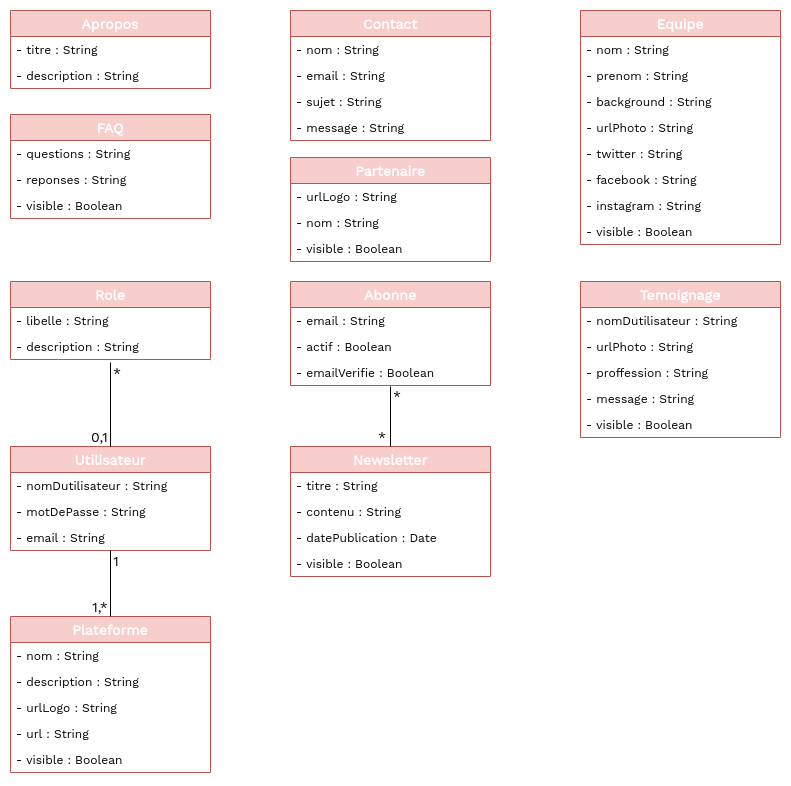

The diagram above was exported from draw.io. Its source (the exported page's mxGraphModel, read from the mxfile embedded in the PNG):
<mxGraphModel dx="760" dy="515" grid="1" gridSize="10" guides="1" tooltips="1" connect="1" arrows="1" fold="1" page="1" pageScale="1" pageWidth="850" pageHeight="1100" math="0" shadow="0">
  <root>
    <mxCell id="0" />
    <mxCell id="1" parent="0" />
    <mxCell id="4tG4WmW0F4cCYeIEFIGZ-1" value="FAQ" style="swimlane;fontStyle=1;childLayout=stackLayout;horizontal=1;startSize=26;fillColor=#f8cecc;horizontalStack=0;resizeParent=1;resizeParentMax=0;resizeLast=0;collapsible=1;marginBottom=0;strokeColor=#b85450;fontColor=#FFFFFF;fontFamily=Work Sans;fontSize=14;" vertex="1" parent="1">
      <mxGeometry x="10" y="114" width="200" height="104" as="geometry" />
    </mxCell>
    <mxCell id="4tG4WmW0F4cCYeIEFIGZ-2" value="- questions : String" style="text;strokeColor=none;fillColor=none;align=left;verticalAlign=top;spacingLeft=4;spacingRight=4;overflow=hidden;rotatable=0;points=[[0,0.5],[1,0.5]];portConstraint=eastwest;fontFamily=Work Sans;" vertex="1" parent="4tG4WmW0F4cCYeIEFIGZ-1">
      <mxGeometry y="26" width="200" height="26" as="geometry" />
    </mxCell>
    <mxCell id="4tG4WmW0F4cCYeIEFIGZ-3" value="- reponses : String" style="text;strokeColor=none;fillColor=none;align=left;verticalAlign=top;spacingLeft=4;spacingRight=4;overflow=hidden;rotatable=0;points=[[0,0.5],[1,0.5]];portConstraint=eastwest;fontFamily=Work Sans;" vertex="1" parent="4tG4WmW0F4cCYeIEFIGZ-1">
      <mxGeometry y="52" width="200" height="26" as="geometry" />
    </mxCell>
    <mxCell id="4tG4WmW0F4cCYeIEFIGZ-52" value="- visible : Boolean" style="text;strokeColor=none;fillColor=none;align=left;verticalAlign=top;spacingLeft=4;spacingRight=4;overflow=hidden;rotatable=0;points=[[0,0.5],[1,0.5]];portConstraint=eastwest;fontFamily=Work Sans;" vertex="1" parent="4tG4WmW0F4cCYeIEFIGZ-1">
      <mxGeometry y="78" width="200" height="26" as="geometry" />
    </mxCell>
    <mxCell id="4tG4WmW0F4cCYeIEFIGZ-5" value="Apropos" style="swimlane;fontStyle=1;childLayout=stackLayout;horizontal=1;startSize=26;fillColor=#f8cecc;horizontalStack=0;resizeParent=1;resizeParentMax=0;resizeLast=0;collapsible=1;marginBottom=0;strokeColor=#b85450;fontColor=#FFFFFF;fontFamily=Work Sans;fontSize=14;" vertex="1" parent="1">
      <mxGeometry x="10" y="10" width="200" height="78" as="geometry" />
    </mxCell>
    <mxCell id="4tG4WmW0F4cCYeIEFIGZ-6" value="- titre : String" style="text;strokeColor=none;fillColor=none;align=left;verticalAlign=top;spacingLeft=4;spacingRight=4;overflow=hidden;rotatable=0;points=[[0,0.5],[1,0.5]];portConstraint=eastwest;fontFamily=Work Sans;" vertex="1" parent="4tG4WmW0F4cCYeIEFIGZ-5">
      <mxGeometry y="26" width="200" height="26" as="geometry" />
    </mxCell>
    <mxCell id="4tG4WmW0F4cCYeIEFIGZ-7" value="- description : String" style="text;strokeColor=none;fillColor=none;align=left;verticalAlign=top;spacingLeft=4;spacingRight=4;overflow=hidden;rotatable=0;points=[[0,0.5],[1,0.5]];portConstraint=eastwest;fontFamily=Work Sans;" vertex="1" parent="4tG4WmW0F4cCYeIEFIGZ-5">
      <mxGeometry y="52" width="200" height="26" as="geometry" />
    </mxCell>
    <mxCell id="4tG4WmW0F4cCYeIEFIGZ-9" value="Equipe" style="swimlane;fontStyle=1;childLayout=stackLayout;horizontal=1;startSize=26;fillColor=#f8cecc;horizontalStack=0;resizeParent=1;resizeParentMax=0;resizeLast=0;collapsible=1;marginBottom=0;strokeColor=#b85450;fontColor=#FFFFFF;fontFamily=Work Sans;fontSize=14;" vertex="1" parent="1">
      <mxGeometry x="580" y="10" width="200" height="234" as="geometry" />
    </mxCell>
    <mxCell id="4tG4WmW0F4cCYeIEFIGZ-10" value="- nom : String" style="text;strokeColor=none;fillColor=none;align=left;verticalAlign=top;spacingLeft=4;spacingRight=4;overflow=hidden;rotatable=0;points=[[0,0.5],[1,0.5]];portConstraint=eastwest;fontFamily=Work Sans;" vertex="1" parent="4tG4WmW0F4cCYeIEFIGZ-9">
      <mxGeometry y="26" width="200" height="26" as="geometry" />
    </mxCell>
    <mxCell id="4tG4WmW0F4cCYeIEFIGZ-11" value="- prenom : String" style="text;strokeColor=none;fillColor=none;align=left;verticalAlign=top;spacingLeft=4;spacingRight=4;overflow=hidden;rotatable=0;points=[[0,0.5],[1,0.5]];portConstraint=eastwest;fontFamily=Work Sans;" vertex="1" parent="4tG4WmW0F4cCYeIEFIGZ-9">
      <mxGeometry y="52" width="200" height="26" as="geometry" />
    </mxCell>
    <mxCell id="4tG4WmW0F4cCYeIEFIGZ-12" value="- background : String" style="text;strokeColor=none;fillColor=none;align=left;verticalAlign=top;spacingLeft=4;spacingRight=4;overflow=hidden;rotatable=0;points=[[0,0.5],[1,0.5]];portConstraint=eastwest;fontFamily=Work Sans;" vertex="1" parent="4tG4WmW0F4cCYeIEFIGZ-9">
      <mxGeometry y="78" width="200" height="26" as="geometry" />
    </mxCell>
    <mxCell id="4tG4WmW0F4cCYeIEFIGZ-20" value="- urlPhoto : String" style="text;strokeColor=none;fillColor=none;align=left;verticalAlign=top;spacingLeft=4;spacingRight=4;overflow=hidden;rotatable=0;points=[[0,0.5],[1,0.5]];portConstraint=eastwest;fontFamily=Work Sans;" vertex="1" parent="4tG4WmW0F4cCYeIEFIGZ-9">
      <mxGeometry y="104" width="200" height="26" as="geometry" />
    </mxCell>
    <mxCell id="4tG4WmW0F4cCYeIEFIGZ-17" value="- twitter : String" style="text;strokeColor=none;fillColor=none;align=left;verticalAlign=top;spacingLeft=4;spacingRight=4;overflow=hidden;rotatable=0;points=[[0,0.5],[1,0.5]];portConstraint=eastwest;fontFamily=Work Sans;" vertex="1" parent="4tG4WmW0F4cCYeIEFIGZ-9">
      <mxGeometry y="130" width="200" height="26" as="geometry" />
    </mxCell>
    <mxCell id="4tG4WmW0F4cCYeIEFIGZ-18" value="- facebook : String" style="text;strokeColor=none;fillColor=none;align=left;verticalAlign=top;spacingLeft=4;spacingRight=4;overflow=hidden;rotatable=0;points=[[0,0.5],[1,0.5]];portConstraint=eastwest;fontFamily=Work Sans;" vertex="1" parent="4tG4WmW0F4cCYeIEFIGZ-9">
      <mxGeometry y="156" width="200" height="26" as="geometry" />
    </mxCell>
    <mxCell id="4tG4WmW0F4cCYeIEFIGZ-19" value="- instagram : String" style="text;strokeColor=none;fillColor=none;align=left;verticalAlign=top;spacingLeft=4;spacingRight=4;overflow=hidden;rotatable=0;points=[[0,0.5],[1,0.5]];portConstraint=eastwest;fontFamily=Work Sans;" vertex="1" parent="4tG4WmW0F4cCYeIEFIGZ-9">
      <mxGeometry y="182" width="200" height="26" as="geometry" />
    </mxCell>
    <mxCell id="4tG4WmW0F4cCYeIEFIGZ-51" value="- visible : Boolean" style="text;strokeColor=none;fillColor=none;align=left;verticalAlign=top;spacingLeft=4;spacingRight=4;overflow=hidden;rotatable=0;points=[[0,0.5],[1,0.5]];portConstraint=eastwest;fontFamily=Work Sans;" vertex="1" parent="4tG4WmW0F4cCYeIEFIGZ-9">
      <mxGeometry y="208" width="200" height="26" as="geometry" />
    </mxCell>
    <mxCell id="4tG4WmW0F4cCYeIEFIGZ-13" value="Partenaire" style="swimlane;fontStyle=1;childLayout=stackLayout;horizontal=1;startSize=26;fillColor=#f8cecc;horizontalStack=0;resizeParent=1;resizeParentMax=0;resizeLast=0;collapsible=1;marginBottom=0;strokeColor=#b85450;fontColor=#FFFFFF;fontFamily=Work Sans;fontSize=14;" vertex="1" parent="1">
      <mxGeometry x="290" y="157" width="200" height="104" as="geometry" />
    </mxCell>
    <mxCell id="4tG4WmW0F4cCYeIEFIGZ-14" value="- urlLogo : String" style="text;strokeColor=none;fillColor=none;align=left;verticalAlign=top;spacingLeft=4;spacingRight=4;overflow=hidden;rotatable=0;points=[[0,0.5],[1,0.5]];portConstraint=eastwest;fontFamily=Work Sans;" vertex="1" parent="4tG4WmW0F4cCYeIEFIGZ-13">
      <mxGeometry y="26" width="200" height="26" as="geometry" />
    </mxCell>
    <mxCell id="4tG4WmW0F4cCYeIEFIGZ-15" value="- nom : String" style="text;strokeColor=none;fillColor=none;align=left;verticalAlign=top;spacingLeft=4;spacingRight=4;overflow=hidden;rotatable=0;points=[[0,0.5],[1,0.5]];portConstraint=eastwest;fontFamily=Work Sans;" vertex="1" parent="4tG4WmW0F4cCYeIEFIGZ-13">
      <mxGeometry y="52" width="200" height="26" as="geometry" />
    </mxCell>
    <mxCell id="4tG4WmW0F4cCYeIEFIGZ-56" value="- visible : Boolean" style="text;strokeColor=none;fillColor=none;align=left;verticalAlign=top;spacingLeft=4;spacingRight=4;overflow=hidden;rotatable=0;points=[[0,0.5],[1,0.5]];portConstraint=eastwest;fontFamily=Work Sans;" vertex="1" parent="4tG4WmW0F4cCYeIEFIGZ-13">
      <mxGeometry y="78" width="200" height="26" as="geometry" />
    </mxCell>
    <mxCell id="4tG4WmW0F4cCYeIEFIGZ-21" value="Role" style="swimlane;fontStyle=1;childLayout=stackLayout;horizontal=1;startSize=26;fillColor=#f8cecc;horizontalStack=0;resizeParent=1;resizeParentMax=0;resizeLast=0;collapsible=1;marginBottom=0;strokeColor=#b85450;fontColor=#FFFFFF;fontFamily=Work Sans;fontSize=14;" vertex="1" parent="1">
      <mxGeometry x="10" y="281" width="200" height="78" as="geometry" />
    </mxCell>
    <mxCell id="4tG4WmW0F4cCYeIEFIGZ-22" value="- libelle : String" style="text;strokeColor=none;fillColor=none;align=left;verticalAlign=top;spacingLeft=4;spacingRight=4;overflow=hidden;rotatable=0;points=[[0,0.5],[1,0.5]];portConstraint=eastwest;fontFamily=Work Sans;" vertex="1" parent="4tG4WmW0F4cCYeIEFIGZ-21">
      <mxGeometry y="26" width="200" height="26" as="geometry" />
    </mxCell>
    <mxCell id="4tG4WmW0F4cCYeIEFIGZ-23" value="- description : String" style="text;strokeColor=none;fillColor=none;align=left;verticalAlign=top;spacingLeft=4;spacingRight=4;overflow=hidden;rotatable=0;points=[[0,0.5],[1,0.5]];portConstraint=eastwest;fontFamily=Work Sans;" vertex="1" parent="4tG4WmW0F4cCYeIEFIGZ-21">
      <mxGeometry y="52" width="200" height="26" as="geometry" />
    </mxCell>
    <mxCell id="4tG4WmW0F4cCYeIEFIGZ-25" value="Plateforme" style="swimlane;fontStyle=1;childLayout=stackLayout;horizontal=1;startSize=26;fillColor=#f8cecc;horizontalStack=0;resizeParent=1;resizeParentMax=0;resizeLast=0;collapsible=1;marginBottom=0;strokeColor=#b85450;fontColor=#FFFFFF;fontFamily=Work Sans;fontSize=14;" vertex="1" parent="1">
      <mxGeometry x="10" y="616" width="200" height="156" as="geometry" />
    </mxCell>
    <mxCell id="4tG4WmW0F4cCYeIEFIGZ-27" value="- nom : String" style="text;strokeColor=none;fillColor=none;align=left;verticalAlign=top;spacingLeft=4;spacingRight=4;overflow=hidden;rotatable=0;points=[[0,0.5],[1,0.5]];portConstraint=eastwest;fontFamily=Work Sans;" vertex="1" parent="4tG4WmW0F4cCYeIEFIGZ-25">
      <mxGeometry y="26" width="200" height="26" as="geometry" />
    </mxCell>
    <mxCell id="4tG4WmW0F4cCYeIEFIGZ-26" value="- description : String" style="text;strokeColor=none;fillColor=none;align=left;verticalAlign=top;spacingLeft=4;spacingRight=4;overflow=hidden;rotatable=0;points=[[0,0.5],[1,0.5]];portConstraint=eastwest;fontFamily=Work Sans;" vertex="1" parent="4tG4WmW0F4cCYeIEFIGZ-25">
      <mxGeometry y="52" width="200" height="26" as="geometry" />
    </mxCell>
    <mxCell id="4tG4WmW0F4cCYeIEFIGZ-28" value="- urlLogo : String" style="text;strokeColor=none;fillColor=none;align=left;verticalAlign=top;spacingLeft=4;spacingRight=4;overflow=hidden;rotatable=0;points=[[0,0.5],[1,0.5]];portConstraint=eastwest;fontFamily=Work Sans;" vertex="1" parent="4tG4WmW0F4cCYeIEFIGZ-25">
      <mxGeometry y="78" width="200" height="26" as="geometry" />
    </mxCell>
    <mxCell id="4tG4WmW0F4cCYeIEFIGZ-29" value="- url : String" style="text;strokeColor=none;fillColor=none;align=left;verticalAlign=top;spacingLeft=4;spacingRight=4;overflow=hidden;rotatable=0;points=[[0,0.5],[1,0.5]];portConstraint=eastwest;fontFamily=Work Sans;" vertex="1" parent="4tG4WmW0F4cCYeIEFIGZ-25">
      <mxGeometry y="104" width="200" height="26" as="geometry" />
    </mxCell>
    <mxCell id="4tG4WmW0F4cCYeIEFIGZ-54" value="- visible : Boolean" style="text;strokeColor=none;fillColor=none;align=left;verticalAlign=top;spacingLeft=4;spacingRight=4;overflow=hidden;rotatable=0;points=[[0,0.5],[1,0.5]];portConstraint=eastwest;fontFamily=Work Sans;" vertex="1" parent="4tG4WmW0F4cCYeIEFIGZ-25">
      <mxGeometry y="130" width="200" height="26" as="geometry" />
    </mxCell>
    <mxCell id="4tG4WmW0F4cCYeIEFIGZ-30" value="Newsletter" style="swimlane;fontStyle=1;childLayout=stackLayout;horizontal=1;startSize=26;fillColor=#f8cecc;horizontalStack=0;resizeParent=1;resizeParentMax=0;resizeLast=0;collapsible=1;marginBottom=0;strokeColor=#b85450;fontColor=#FFFFFF;fontFamily=Work Sans;fontSize=14;" vertex="1" parent="1">
      <mxGeometry x="290" y="446" width="200" height="130" as="geometry" />
    </mxCell>
    <mxCell id="4tG4WmW0F4cCYeIEFIGZ-31" value="- titre : String" style="text;strokeColor=none;fillColor=none;align=left;verticalAlign=top;spacingLeft=4;spacingRight=4;overflow=hidden;rotatable=0;points=[[0,0.5],[1,0.5]];portConstraint=eastwest;fontFamily=Work Sans;" vertex="1" parent="4tG4WmW0F4cCYeIEFIGZ-30">
      <mxGeometry y="26" width="200" height="26" as="geometry" />
    </mxCell>
    <mxCell id="4tG4WmW0F4cCYeIEFIGZ-32" value="- contenu : String" style="text;strokeColor=none;fillColor=none;align=left;verticalAlign=top;spacingLeft=4;spacingRight=4;overflow=hidden;rotatable=0;points=[[0,0.5],[1,0.5]];portConstraint=eastwest;fontFamily=Work Sans;" vertex="1" parent="4tG4WmW0F4cCYeIEFIGZ-30">
      <mxGeometry y="52" width="200" height="26" as="geometry" />
    </mxCell>
    <mxCell id="4tG4WmW0F4cCYeIEFIGZ-41" value="- datePublication : Date" style="text;strokeColor=none;fillColor=none;align=left;verticalAlign=top;spacingLeft=4;spacingRight=4;overflow=hidden;rotatable=0;points=[[0,0.5],[1,0.5]];portConstraint=eastwest;fontFamily=Work Sans;" vertex="1" parent="4tG4WmW0F4cCYeIEFIGZ-30">
      <mxGeometry y="78" width="200" height="26" as="geometry" />
    </mxCell>
    <mxCell id="4tG4WmW0F4cCYeIEFIGZ-74" value="- visible : Boolean" style="text;strokeColor=none;fillColor=none;align=left;verticalAlign=top;spacingLeft=4;spacingRight=4;overflow=hidden;rotatable=0;points=[[0,0.5],[1,0.5]];portConstraint=eastwest;fontFamily=Work Sans;" vertex="1" parent="4tG4WmW0F4cCYeIEFIGZ-30">
      <mxGeometry y="104" width="200" height="26" as="geometry" />
    </mxCell>
    <mxCell id="4tG4WmW0F4cCYeIEFIGZ-33" value="Contact" style="swimlane;fontStyle=1;childLayout=stackLayout;horizontal=1;startSize=26;fillColor=#f8cecc;horizontalStack=0;resizeParent=1;resizeParentMax=0;resizeLast=0;collapsible=1;marginBottom=0;strokeColor=#b85450;fontColor=#FFFFFF;fontFamily=Work Sans;fontSize=14;" vertex="1" parent="1">
      <mxGeometry x="290" y="10" width="200" height="130" as="geometry" />
    </mxCell>
    <mxCell id="4tG4WmW0F4cCYeIEFIGZ-36" value="- nom : String" style="text;strokeColor=none;fillColor=none;align=left;verticalAlign=top;spacingLeft=4;spacingRight=4;overflow=hidden;rotatable=0;points=[[0,0.5],[1,0.5]];portConstraint=eastwest;fontFamily=Work Sans;" vertex="1" parent="4tG4WmW0F4cCYeIEFIGZ-33">
      <mxGeometry y="26" width="200" height="26" as="geometry" />
    </mxCell>
    <mxCell id="4tG4WmW0F4cCYeIEFIGZ-34" value="- email : String" style="text;strokeColor=none;fillColor=none;align=left;verticalAlign=top;spacingLeft=4;spacingRight=4;overflow=hidden;rotatable=0;points=[[0,0.5],[1,0.5]];portConstraint=eastwest;fontFamily=Work Sans;" vertex="1" parent="4tG4WmW0F4cCYeIEFIGZ-33">
      <mxGeometry y="52" width="200" height="26" as="geometry" />
    </mxCell>
    <mxCell id="4tG4WmW0F4cCYeIEFIGZ-37" value="- sujet : String" style="text;strokeColor=none;fillColor=none;align=left;verticalAlign=top;spacingLeft=4;spacingRight=4;overflow=hidden;rotatable=0;points=[[0,0.5],[1,0.5]];portConstraint=eastwest;fontFamily=Work Sans;" vertex="1" parent="4tG4WmW0F4cCYeIEFIGZ-33">
      <mxGeometry y="78" width="200" height="26" as="geometry" />
    </mxCell>
    <mxCell id="4tG4WmW0F4cCYeIEFIGZ-35" value="- message : String" style="text;strokeColor=none;fillColor=none;align=left;verticalAlign=top;spacingLeft=4;spacingRight=4;overflow=hidden;rotatable=0;points=[[0,0.5],[1,0.5]];portConstraint=eastwest;fontFamily=Work Sans;" vertex="1" parent="4tG4WmW0F4cCYeIEFIGZ-33">
      <mxGeometry y="104" width="200" height="26" as="geometry" />
    </mxCell>
    <mxCell id="4tG4WmW0F4cCYeIEFIGZ-38" value="Abonne" style="swimlane;fontStyle=1;childLayout=stackLayout;horizontal=1;startSize=26;fillColor=#f8cecc;horizontalStack=0;resizeParent=1;resizeParentMax=0;resizeLast=0;collapsible=1;marginBottom=0;strokeColor=#b85450;fontColor=#FFFFFF;fontFamily=Work Sans;fontSize=14;" vertex="1" parent="1">
      <mxGeometry x="290" y="281" width="200" height="104" as="geometry" />
    </mxCell>
    <mxCell id="4tG4WmW0F4cCYeIEFIGZ-72" value="- email : String" style="text;strokeColor=none;fillColor=none;align=left;verticalAlign=top;spacingLeft=4;spacingRight=4;overflow=hidden;rotatable=0;points=[[0,0.5],[1,0.5]];portConstraint=eastwest;fontFamily=Work Sans;" vertex="1" parent="4tG4WmW0F4cCYeIEFIGZ-38">
      <mxGeometry y="26" width="200" height="26" as="geometry" />
    </mxCell>
    <mxCell id="4tG4WmW0F4cCYeIEFIGZ-73" value="- actif : Boolean" style="text;strokeColor=none;fillColor=none;align=left;verticalAlign=top;spacingLeft=4;spacingRight=4;overflow=hidden;rotatable=0;points=[[0,0.5],[1,0.5]];portConstraint=eastwest;fontFamily=Work Sans;" vertex="1" parent="4tG4WmW0F4cCYeIEFIGZ-38">
      <mxGeometry y="52" width="200" height="26" as="geometry" />
    </mxCell>
    <mxCell id="4tG4WmW0F4cCYeIEFIGZ-39" value="- emailVerifie : Boolean" style="text;strokeColor=none;fillColor=none;align=left;verticalAlign=top;spacingLeft=4;spacingRight=4;overflow=hidden;rotatable=0;points=[[0,0.5],[1,0.5]];portConstraint=eastwest;fontFamily=Work Sans;" vertex="1" parent="4tG4WmW0F4cCYeIEFIGZ-38">
      <mxGeometry y="78" width="200" height="26" as="geometry" />
    </mxCell>
    <mxCell id="4tG4WmW0F4cCYeIEFIGZ-42" value="Utilisateur" style="swimlane;fontStyle=1;childLayout=stackLayout;horizontal=1;startSize=26;fillColor=#f8cecc;horizontalStack=0;resizeParent=1;resizeParentMax=0;resizeLast=0;collapsible=1;marginBottom=0;strokeColor=#b85450;fontColor=#FFFFFF;fontFamily=Work Sans;fontSize=14;" vertex="1" parent="1">
      <mxGeometry x="10" y="446" width="200" height="104" as="geometry" />
    </mxCell>
    <mxCell id="4tG4WmW0F4cCYeIEFIGZ-43" value="- nomDutilisateur : String" style="text;strokeColor=none;fillColor=none;align=left;verticalAlign=top;spacingLeft=4;spacingRight=4;overflow=hidden;rotatable=0;points=[[0,0.5],[1,0.5]];portConstraint=eastwest;fontFamily=Work Sans;" vertex="1" parent="4tG4WmW0F4cCYeIEFIGZ-42">
      <mxGeometry y="26" width="200" height="26" as="geometry" />
    </mxCell>
    <mxCell id="4tG4WmW0F4cCYeIEFIGZ-45" value="- motDePasse : String" style="text;strokeColor=none;fillColor=none;align=left;verticalAlign=top;spacingLeft=4;spacingRight=4;overflow=hidden;rotatable=0;points=[[0,0.5],[1,0.5]];portConstraint=eastwest;fontFamily=Work Sans;" vertex="1" parent="4tG4WmW0F4cCYeIEFIGZ-42">
      <mxGeometry y="52" width="200" height="26" as="geometry" />
    </mxCell>
    <mxCell id="4tG4WmW0F4cCYeIEFIGZ-44" value="- email : String" style="text;strokeColor=none;fillColor=none;align=left;verticalAlign=top;spacingLeft=4;spacingRight=4;overflow=hidden;rotatable=0;points=[[0,0.5],[1,0.5]];portConstraint=eastwest;fontFamily=Work Sans;" vertex="1" parent="4tG4WmW0F4cCYeIEFIGZ-42">
      <mxGeometry y="78" width="200" height="26" as="geometry" />
    </mxCell>
    <mxCell id="4tG4WmW0F4cCYeIEFIGZ-46" value="Temoignage" style="swimlane;fontStyle=1;childLayout=stackLayout;horizontal=1;startSize=26;fillColor=#f8cecc;horizontalStack=0;resizeParent=1;resizeParentMax=0;resizeLast=0;collapsible=1;marginBottom=0;strokeColor=#b85450;fontColor=#FFFFFF;fontFamily=Work Sans;fontSize=14;" vertex="1" parent="1">
      <mxGeometry x="580" y="281" width="200" height="156" as="geometry" />
    </mxCell>
    <mxCell id="4tG4WmW0F4cCYeIEFIGZ-47" value="- nomDutilisateur : String" style="text;strokeColor=none;fillColor=none;align=left;verticalAlign=top;spacingLeft=4;spacingRight=4;overflow=hidden;rotatable=0;points=[[0,0.5],[1,0.5]];portConstraint=eastwest;fontFamily=Work Sans;" vertex="1" parent="4tG4WmW0F4cCYeIEFIGZ-46">
      <mxGeometry y="26" width="200" height="26" as="geometry" />
    </mxCell>
    <mxCell id="4tG4WmW0F4cCYeIEFIGZ-48" value="- urlPhoto : String" style="text;strokeColor=none;fillColor=none;align=left;verticalAlign=top;spacingLeft=4;spacingRight=4;overflow=hidden;rotatable=0;points=[[0,0.5],[1,0.5]];portConstraint=eastwest;fontFamily=Work Sans;" vertex="1" parent="4tG4WmW0F4cCYeIEFIGZ-46">
      <mxGeometry y="52" width="200" height="26" as="geometry" />
    </mxCell>
    <mxCell id="4tG4WmW0F4cCYeIEFIGZ-49" value="- proffession : String" style="text;strokeColor=none;fillColor=none;align=left;verticalAlign=top;spacingLeft=4;spacingRight=4;overflow=hidden;rotatable=0;points=[[0,0.5],[1,0.5]];portConstraint=eastwest;fontFamily=Work Sans;" vertex="1" parent="4tG4WmW0F4cCYeIEFIGZ-46">
      <mxGeometry y="78" width="200" height="26" as="geometry" />
    </mxCell>
    <mxCell id="4tG4WmW0F4cCYeIEFIGZ-50" value="- message : String" style="text;strokeColor=none;fillColor=none;align=left;verticalAlign=top;spacingLeft=4;spacingRight=4;overflow=hidden;rotatable=0;points=[[0,0.5],[1,0.5]];portConstraint=eastwest;fontFamily=Work Sans;" vertex="1" parent="4tG4WmW0F4cCYeIEFIGZ-46">
      <mxGeometry y="104" width="200" height="26" as="geometry" />
    </mxCell>
    <mxCell id="4tG4WmW0F4cCYeIEFIGZ-55" value="- visible : Boolean" style="text;strokeColor=none;fillColor=none;align=left;verticalAlign=top;spacingLeft=4;spacingRight=4;overflow=hidden;rotatable=0;points=[[0,0.5],[1,0.5]];portConstraint=eastwest;fontFamily=Work Sans;" vertex="1" parent="4tG4WmW0F4cCYeIEFIGZ-46">
      <mxGeometry y="130" width="200" height="26" as="geometry" />
    </mxCell>
    <mxCell id="4tG4WmW0F4cCYeIEFIGZ-59" value="" style="endArrow=none;html=1;fontFamily=Work Sans;fontSize=14;fontColor=#FFFFFF;exitX=0.5;exitY=1.038;exitDx=0;exitDy=0;exitPerimeter=0;entryX=0.5;entryY=0;entryDx=0;entryDy=0;" edge="1" parent="1" source="4tG4WmW0F4cCYeIEFIGZ-39" target="4tG4WmW0F4cCYeIEFIGZ-30">
      <mxGeometry relative="1" as="geometry">
        <mxPoint x="340" y="590" as="sourcePoint" />
        <mxPoint x="500" y="590" as="targetPoint" />
      </mxGeometry>
    </mxCell>
    <mxCell id="4tG4WmW0F4cCYeIEFIGZ-60" value="*" style="resizable=0;html=1;align=left;verticalAlign=bottom;labelBackgroundColor=#ffffff;fontSize=14;fontFamily=Work Sans;" connectable="0" vertex="1" parent="4tG4WmW0F4cCYeIEFIGZ-59">
      <mxGeometry x="-1" relative="1" as="geometry">
        <mxPoint y="19" as="offset" />
      </mxGeometry>
    </mxCell>
    <mxCell id="4tG4WmW0F4cCYeIEFIGZ-61" value="*" style="resizable=0;html=1;align=right;verticalAlign=bottom;labelBackgroundColor=#ffffff;fontSize=14;fontFamily=Work Sans;" connectable="0" vertex="1" parent="4tG4WmW0F4cCYeIEFIGZ-59">
      <mxGeometry x="1" relative="1" as="geometry">
        <mxPoint x="-2" as="offset" />
      </mxGeometry>
    </mxCell>
    <mxCell id="4tG4WmW0F4cCYeIEFIGZ-65" value="" style="endArrow=none;html=1;fontFamily=Work Sans;fontSize=14;fontColor=#FFFFFF;entryX=0.5;entryY=0;entryDx=0;entryDy=0;" edge="1" parent="1" target="4tG4WmW0F4cCYeIEFIGZ-42">
      <mxGeometry relative="1" as="geometry">
        <mxPoint x="110" y="362" as="sourcePoint" />
        <mxPoint x="595" y="625.5" as="targetPoint" />
      </mxGeometry>
    </mxCell>
    <mxCell id="4tG4WmW0F4cCYeIEFIGZ-66" value="*" style="resizable=0;html=1;align=left;verticalAlign=bottom;labelBackgroundColor=#ffffff;fontSize=14;fontFamily=Work Sans;" connectable="0" vertex="1" parent="4tG4WmW0F4cCYeIEFIGZ-65">
      <mxGeometry x="-1" relative="1" as="geometry">
        <mxPoint y="20" as="offset" />
      </mxGeometry>
    </mxCell>
    <mxCell id="4tG4WmW0F4cCYeIEFIGZ-67" value="0,1" style="resizable=0;html=1;align=right;verticalAlign=bottom;labelBackgroundColor=#ffffff;fontSize=14;fontFamily=Work Sans;" connectable="0" vertex="1" parent="4tG4WmW0F4cCYeIEFIGZ-65">
      <mxGeometry x="1" relative="1" as="geometry" />
    </mxCell>
    <mxCell id="4tG4WmW0F4cCYeIEFIGZ-69" value="" style="endArrow=none;html=1;fontFamily=Work Sans;fontSize=14;fontColor=#FFFFFF;strokeColor=#000000;rounded=0;entryX=0.5;entryY=0;entryDx=0;entryDy=0;" edge="1" parent="1" target="4tG4WmW0F4cCYeIEFIGZ-25">
      <mxGeometry relative="1" as="geometry">
        <mxPoint x="110" y="550" as="sourcePoint" />
        <mxPoint x="600" y="654.5" as="targetPoint" />
      </mxGeometry>
    </mxCell>
    <mxCell id="4tG4WmW0F4cCYeIEFIGZ-70" value="1" style="resizable=0;html=1;align=left;verticalAlign=bottom;labelBackgroundColor=#ffffff;fontSize=14;fontFamily=Work Sans;" connectable="0" vertex="1" parent="4tG4WmW0F4cCYeIEFIGZ-69">
      <mxGeometry x="-1" relative="1" as="geometry">
        <mxPoint y="20" as="offset" />
      </mxGeometry>
    </mxCell>
    <mxCell id="4tG4WmW0F4cCYeIEFIGZ-71" value="1,*" style="resizable=0;html=1;align=right;verticalAlign=bottom;labelBackgroundColor=#ffffff;fontSize=14;fontFamily=Work Sans;" connectable="0" vertex="1" parent="4tG4WmW0F4cCYeIEFIGZ-69">
      <mxGeometry x="1" relative="1" as="geometry" />
    </mxCell>
  </root>
</mxGraphModel>